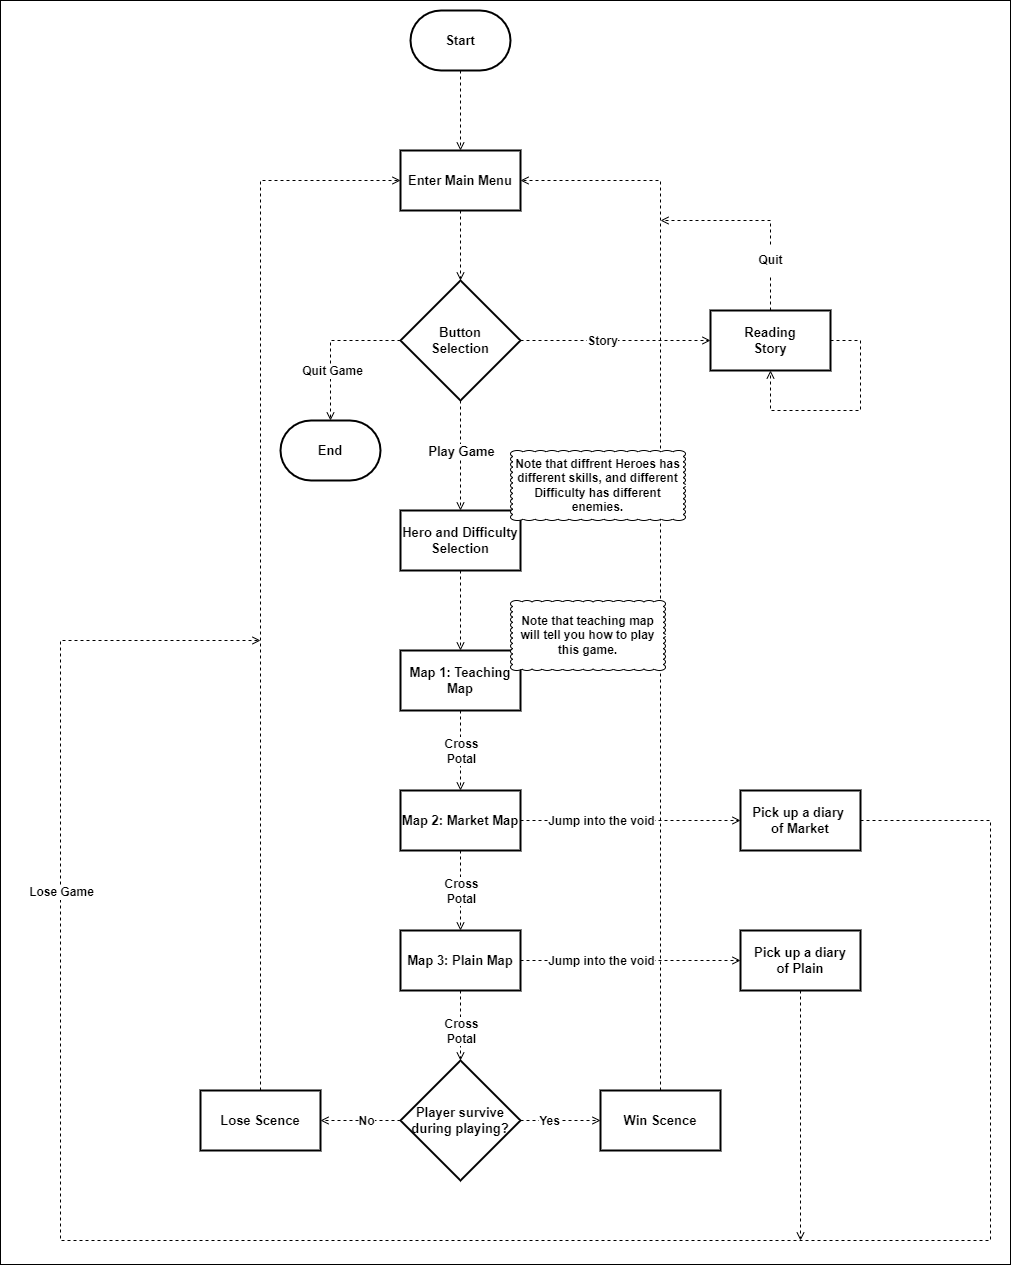

The diagram above was exported from draw.io. Its source (the exported page's mxGraphModel, read from the mxfile embedded in the PNG):
<mxGraphModel dx="1405" dy="853" grid="1" gridSize="10" guides="1" tooltips="1" connect="1" arrows="1" fold="1" page="1" pageScale="1" pageWidth="1169" pageHeight="827" math="0" shadow="0">
  <root>
    <mxCell id="0" />
    <mxCell id="1" parent="0" />
    <mxCell id="Jw_TJ2mc3HOmxYHmyETf-1" value="" style="rounded=0;whiteSpace=wrap;html=1;fontStyle=1;fillStyle=solid;fillColor=default;" parent="1" vertex="1">
      <mxGeometry x="80" y="390" width="1010" height="1264" as="geometry" />
    </mxCell>
    <mxCell id="rXmToLNbm2_4g6Njwmsw-3" value="" style="edgeStyle=orthogonalEdgeStyle;rounded=0;orthogonalLoop=1;jettySize=auto;html=1;dashed=1;fontSize=13;endArrow=open;endFill=0;fontStyle=1" parent="1" source="rXmToLNbm2_4g6Njwmsw-1" target="rXmToLNbm2_4g6Njwmsw-2" edge="1">
      <mxGeometry relative="1" as="geometry" />
    </mxCell>
    <mxCell id="rXmToLNbm2_4g6Njwmsw-1" value="Start" style="strokeWidth=2;html=1;shape=mxgraph.flowchart.terminator;whiteSpace=wrap;fontSize=13;fontStyle=1" parent="1" vertex="1">
      <mxGeometry x="490" y="400" width="100" height="60" as="geometry" />
    </mxCell>
    <mxCell id="YiJvz_ciou-cYgyI4K_m-2" value="" style="edgeStyle=orthogonalEdgeStyle;rounded=0;orthogonalLoop=1;jettySize=auto;html=1;dashed=1;fontSize=13;endArrow=open;endFill=0;fontStyle=1" parent="1" source="rXmToLNbm2_4g6Njwmsw-2" target="YiJvz_ciou-cYgyI4K_m-1" edge="1">
      <mxGeometry relative="1" as="geometry" />
    </mxCell>
    <mxCell id="rXmToLNbm2_4g6Njwmsw-2" value="Enter Main Menu" style="whiteSpace=wrap;html=1;fontSize=13;strokeWidth=2;fontStyle=1" parent="1" vertex="1">
      <mxGeometry x="480" y="540" width="120" height="60" as="geometry" />
    </mxCell>
    <mxCell id="YiJvz_ciou-cYgyI4K_m-4" value="" style="edgeStyle=orthogonalEdgeStyle;rounded=0;orthogonalLoop=1;jettySize=auto;html=1;dashed=1;fontSize=13;endArrow=open;endFill=0;fontStyle=1" parent="1" source="YiJvz_ciou-cYgyI4K_m-1" target="YiJvz_ciou-cYgyI4K_m-3" edge="1">
      <mxGeometry relative="1" as="geometry" />
    </mxCell>
    <mxCell id="YiJvz_ciou-cYgyI4K_m-5" value="Play Game" style="edgeLabel;html=1;align=center;verticalAlign=middle;resizable=0;points=[];fontSize=13;fontStyle=1" parent="YiJvz_ciou-cYgyI4K_m-4" vertex="1" connectable="0">
      <mxGeometry x="-0.2929" relative="1" as="geometry">
        <mxPoint y="11" as="offset" />
      </mxGeometry>
    </mxCell>
    <mxCell id="YiJvz_ciou-cYgyI4K_m-36" style="edgeStyle=orthogonalEdgeStyle;rounded=0;orthogonalLoop=1;jettySize=auto;html=1;entryX=0.5;entryY=0;entryDx=0;entryDy=0;entryPerimeter=0;dashed=1;fontSize=12;endArrow=open;endFill=0;fontStyle=1" parent="1" source="YiJvz_ciou-cYgyI4K_m-1" target="YiJvz_ciou-cYgyI4K_m-34" edge="1">
      <mxGeometry relative="1" as="geometry" />
    </mxCell>
    <mxCell id="YiJvz_ciou-cYgyI4K_m-37" value="Quit Game" style="edgeLabel;html=1;align=center;verticalAlign=middle;resizable=0;points=[];fontSize=12;fontStyle=1" parent="YiJvz_ciou-cYgyI4K_m-36" vertex="1" connectable="0">
      <mxGeometry x="-0.1813" y="-2" relative="1" as="geometry">
        <mxPoint x="-8" y="32" as="offset" />
      </mxGeometry>
    </mxCell>
    <mxCell id="YiJvz_ciou-cYgyI4K_m-39" value="" style="edgeStyle=orthogonalEdgeStyle;rounded=0;orthogonalLoop=1;jettySize=auto;html=1;dashed=1;fontSize=12;endArrow=open;endFill=0;fontStyle=1" parent="1" source="YiJvz_ciou-cYgyI4K_m-1" target="YiJvz_ciou-cYgyI4K_m-38" edge="1">
      <mxGeometry relative="1" as="geometry" />
    </mxCell>
    <mxCell id="YiJvz_ciou-cYgyI4K_m-40" value="Story" style="edgeLabel;html=1;align=center;verticalAlign=middle;resizable=0;points=[];fontSize=12;fontStyle=1" parent="YiJvz_ciou-cYgyI4K_m-39" vertex="1" connectable="0">
      <mxGeometry x="-0.2556" y="2" relative="1" as="geometry">
        <mxPoint x="10" y="2" as="offset" />
      </mxGeometry>
    </mxCell>
    <mxCell id="YiJvz_ciou-cYgyI4K_m-1" value="Button&lt;br&gt;Selection" style="rhombus;whiteSpace=wrap;html=1;fontSize=13;strokeWidth=2;fontStyle=1" parent="1" vertex="1">
      <mxGeometry x="480" y="670" width="120" height="120" as="geometry" />
    </mxCell>
    <mxCell id="YiJvz_ciou-cYgyI4K_m-10" value="" style="edgeStyle=orthogonalEdgeStyle;rounded=0;orthogonalLoop=1;jettySize=auto;html=1;dashed=1;fontSize=7;endArrow=open;endFill=0;fontStyle=1" parent="1" source="YiJvz_ciou-cYgyI4K_m-3" target="YiJvz_ciou-cYgyI4K_m-9" edge="1">
      <mxGeometry relative="1" as="geometry" />
    </mxCell>
    <mxCell id="YiJvz_ciou-cYgyI4K_m-3" value="Hero and Difficulty&lt;br&gt;Selection" style="whiteSpace=wrap;html=1;fontSize=13;strokeWidth=2;fontStyle=1" parent="1" vertex="1">
      <mxGeometry x="480" y="900" width="120" height="60" as="geometry" />
    </mxCell>
    <mxCell id="YiJvz_ciou-cYgyI4K_m-13" value="" style="edgeStyle=orthogonalEdgeStyle;rounded=0;orthogonalLoop=1;jettySize=auto;html=1;dashed=1;fontSize=7;endArrow=open;endFill=0;fontStyle=1" parent="1" source="YiJvz_ciou-cYgyI4K_m-9" target="YiJvz_ciou-cYgyI4K_m-12" edge="1">
      <mxGeometry relative="1" as="geometry" />
    </mxCell>
    <mxCell id="YiJvz_ciou-cYgyI4K_m-9" value="Map 1: Teaching Map" style="whiteSpace=wrap;html=1;fontSize=13;strokeWidth=2;fontStyle=1" parent="1" vertex="1">
      <mxGeometry x="480" y="1040" width="120" height="60" as="geometry" />
    </mxCell>
    <mxCell id="YiJvz_ciou-cYgyI4K_m-15" value="" style="edgeStyle=orthogonalEdgeStyle;rounded=0;orthogonalLoop=1;jettySize=auto;html=1;dashed=1;fontSize=7;endArrow=open;endFill=0;fontStyle=1" parent="1" source="YiJvz_ciou-cYgyI4K_m-12" target="YiJvz_ciou-cYgyI4K_m-14" edge="1">
      <mxGeometry relative="1" as="geometry" />
    </mxCell>
    <mxCell id="YiJvz_ciou-cYgyI4K_m-49" value="" style="edgeStyle=orthogonalEdgeStyle;rounded=0;orthogonalLoop=1;jettySize=auto;html=1;dashed=1;fontSize=12;endArrow=open;endFill=0;fontStyle=1" parent="1" source="YiJvz_ciou-cYgyI4K_m-12" target="YiJvz_ciou-cYgyI4K_m-48" edge="1">
      <mxGeometry relative="1" as="geometry" />
    </mxCell>
    <mxCell id="YiJvz_ciou-cYgyI4K_m-52" value="Jump into the void" style="edgeLabel;html=1;align=center;verticalAlign=middle;resizable=0;points=[];fontSize=12;fontStyle=1" parent="YiJvz_ciou-cYgyI4K_m-49" vertex="1" connectable="0">
      <mxGeometry x="-0.2335" relative="1" as="geometry">
        <mxPoint x="-4" as="offset" />
      </mxGeometry>
    </mxCell>
    <mxCell id="YiJvz_ciou-cYgyI4K_m-29" style="edgeStyle=orthogonalEdgeStyle;rounded=0;orthogonalLoop=1;jettySize=auto;html=1;entryX=1;entryY=0.5;entryDx=0;entryDy=0;dashed=1;fontSize=12;endArrow=open;endFill=0;fontStyle=1" parent="1" source="YiJvz_ciou-cYgyI4K_m-20" target="rXmToLNbm2_4g6Njwmsw-2" edge="1">
      <mxGeometry relative="1" as="geometry">
        <Array as="points">
          <mxPoint x="740" y="570" />
        </Array>
      </mxGeometry>
    </mxCell>
    <mxCell id="YiJvz_ciou-cYgyI4K_m-12" value="Map 2: Market Map" style="whiteSpace=wrap;html=1;fontSize=13;strokeWidth=2;fontStyle=1" parent="1" vertex="1">
      <mxGeometry x="480" y="1180" width="120" height="60" as="geometry" />
    </mxCell>
    <mxCell id="YiJvz_ciou-cYgyI4K_m-19" style="edgeStyle=orthogonalEdgeStyle;rounded=0;orthogonalLoop=1;jettySize=auto;html=1;exitX=0.5;exitY=1;exitDx=0;exitDy=0;entryX=0.5;entryY=0;entryDx=0;entryDy=0;dashed=1;fontSize=7;endArrow=open;endFill=0;fontStyle=1" parent="1" source="YiJvz_ciou-cYgyI4K_m-14" target="YiJvz_ciou-cYgyI4K_m-18" edge="1">
      <mxGeometry relative="1" as="geometry" />
    </mxCell>
    <mxCell id="YiJvz_ciou-cYgyI4K_m-51" value="" style="edgeStyle=orthogonalEdgeStyle;rounded=0;orthogonalLoop=1;jettySize=auto;html=1;dashed=1;fontSize=12;endArrow=open;endFill=0;fontStyle=1" parent="1" source="YiJvz_ciou-cYgyI4K_m-14" target="YiJvz_ciou-cYgyI4K_m-50" edge="1">
      <mxGeometry relative="1" as="geometry" />
    </mxCell>
    <mxCell id="YiJvz_ciou-cYgyI4K_m-54" value="Jump into the void" style="edgeLabel;html=1;align=center;verticalAlign=middle;resizable=0;points=[];fontSize=12;fontStyle=1" parent="YiJvz_ciou-cYgyI4K_m-51" vertex="1" connectable="0">
      <mxGeometry x="-0.2548" relative="1" as="geometry">
        <mxPoint x="-2" as="offset" />
      </mxGeometry>
    </mxCell>
    <mxCell id="YiJvz_ciou-cYgyI4K_m-14" value="Map 3: Plain Map" style="whiteSpace=wrap;html=1;fontSize=13;strokeWidth=2;fontStyle=1" parent="1" vertex="1">
      <mxGeometry x="480" y="1320" width="120" height="60" as="geometry" />
    </mxCell>
    <mxCell id="YiJvz_ciou-cYgyI4K_m-21" value="" style="edgeStyle=orthogonalEdgeStyle;rounded=0;orthogonalLoop=1;jettySize=auto;html=1;dashed=1;fontSize=7;endArrow=open;endFill=0;fontStyle=1" parent="1" source="YiJvz_ciou-cYgyI4K_m-18" target="YiJvz_ciou-cYgyI4K_m-20" edge="1">
      <mxGeometry relative="1" as="geometry" />
    </mxCell>
    <mxCell id="YiJvz_ciou-cYgyI4K_m-23" value="Yes" style="edgeLabel;html=1;align=center;verticalAlign=middle;resizable=0;points=[];fontSize=12;fontStyle=1" parent="YiJvz_ciou-cYgyI4K_m-21" vertex="1" connectable="0">
      <mxGeometry x="-0.3072" relative="1" as="geometry">
        <mxPoint as="offset" />
      </mxGeometry>
    </mxCell>
    <mxCell id="YiJvz_ciou-cYgyI4K_m-25" value="" style="edgeStyle=orthogonalEdgeStyle;rounded=0;orthogonalLoop=1;jettySize=auto;html=1;dashed=1;fontSize=12;endArrow=open;endFill=0;fontStyle=1" parent="1" source="YiJvz_ciou-cYgyI4K_m-18" target="YiJvz_ciou-cYgyI4K_m-24" edge="1">
      <mxGeometry relative="1" as="geometry" />
    </mxCell>
    <mxCell id="YiJvz_ciou-cYgyI4K_m-26" value="No" style="edgeLabel;html=1;align=center;verticalAlign=middle;resizable=0;points=[];fontSize=12;fontStyle=1" parent="YiJvz_ciou-cYgyI4K_m-25" vertex="1" connectable="0">
      <mxGeometry x="-0.1139" relative="1" as="geometry">
        <mxPoint as="offset" />
      </mxGeometry>
    </mxCell>
    <mxCell id="YiJvz_ciou-cYgyI4K_m-18" value="Player survive&lt;br&gt;during playing?" style="rhombus;whiteSpace=wrap;html=1;fontSize=13;strokeWidth=2;fontStyle=1" parent="1" vertex="1">
      <mxGeometry x="480" y="1450" width="120" height="120" as="geometry" />
    </mxCell>
    <mxCell id="YiJvz_ciou-cYgyI4K_m-20" value="Win Scence" style="whiteSpace=wrap;html=1;fontSize=13;strokeWidth=2;fontStyle=1" parent="1" vertex="1">
      <mxGeometry x="680" y="1480" width="120" height="60" as="geometry" />
    </mxCell>
    <mxCell id="YiJvz_ciou-cYgyI4K_m-30" style="edgeStyle=orthogonalEdgeStyle;rounded=0;orthogonalLoop=1;jettySize=auto;html=1;entryX=0;entryY=0.5;entryDx=0;entryDy=0;dashed=1;fontSize=12;endArrow=open;endFill=0;fontStyle=1" parent="1" source="YiJvz_ciou-cYgyI4K_m-24" target="rXmToLNbm2_4g6Njwmsw-2" edge="1">
      <mxGeometry relative="1" as="geometry">
        <Array as="points">
          <mxPoint x="340" y="570" />
        </Array>
      </mxGeometry>
    </mxCell>
    <mxCell id="YiJvz_ciou-cYgyI4K_m-24" value="Lose Scence" style="whiteSpace=wrap;html=1;fontSize=13;strokeWidth=2;fontStyle=1" parent="1" vertex="1">
      <mxGeometry x="280" y="1480" width="120" height="60" as="geometry" />
    </mxCell>
    <mxCell id="YiJvz_ciou-cYgyI4K_m-34" value="End" style="strokeWidth=2;html=1;shape=mxgraph.flowchart.terminator;whiteSpace=wrap;fontSize=13;fontStyle=1" parent="1" vertex="1">
      <mxGeometry x="360" y="810" width="100" height="60" as="geometry" />
    </mxCell>
    <mxCell id="YiJvz_ciou-cYgyI4K_m-42" style="edgeStyle=orthogonalEdgeStyle;rounded=0;orthogonalLoop=1;jettySize=auto;html=1;dashed=1;fontSize=12;endArrow=open;endFill=0;fontStyle=1" parent="1" source="YiJvz_ciou-cYgyI4K_m-38" edge="1">
      <mxGeometry relative="1" as="geometry">
        <mxPoint x="740" y="610" as="targetPoint" />
        <Array as="points">
          <mxPoint x="850" y="610" />
          <mxPoint x="740" y="610" />
        </Array>
      </mxGeometry>
    </mxCell>
    <mxCell id="YiJvz_ciou-cYgyI4K_m-38" value="Reading&lt;br&gt;Story" style="whiteSpace=wrap;html=1;fontSize=13;strokeWidth=2;fontStyle=1" parent="1" vertex="1">
      <mxGeometry x="790" y="700" width="120" height="60" as="geometry" />
    </mxCell>
    <mxCell id="YiJvz_ciou-cYgyI4K_m-41" style="edgeStyle=orthogonalEdgeStyle;rounded=0;orthogonalLoop=1;jettySize=auto;html=1;exitX=1;exitY=0.5;exitDx=0;exitDy=0;entryX=0.5;entryY=1;entryDx=0;entryDy=0;dashed=1;fontSize=12;endArrow=open;endFill=0;fontStyle=1" parent="1" source="YiJvz_ciou-cYgyI4K_m-38" target="YiJvz_ciou-cYgyI4K_m-38" edge="1">
      <mxGeometry relative="1" as="geometry">
        <Array as="points">
          <mxPoint x="940" y="730" />
          <mxPoint x="940" y="800" />
          <mxPoint x="850" y="800" />
        </Array>
      </mxGeometry>
    </mxCell>
    <mxCell id="YiJvz_ciou-cYgyI4K_m-43" value="Quit" style="text;html=1;align=center;verticalAlign=middle;resizable=0;points=[];autosize=1;fontSize=12;fillColor=default;fontStyle=1" parent="1" vertex="1">
      <mxGeometry x="825" y="635" width="50" height="30" as="geometry" />
    </mxCell>
    <mxCell id="YiJvz_ciou-cYgyI4K_m-45" value="Cross&lt;br&gt;Potal" style="edgeLabel;html=1;align=center;verticalAlign=middle;resizable=0;points=[];fontSize=12;fontStyle=1" parent="1" vertex="1" connectable="0">
      <mxGeometry x="540.0000000000002" y="1140.0011111111112" as="geometry" />
    </mxCell>
    <mxCell id="YiJvz_ciou-cYgyI4K_m-46" value="Cross&lt;br&gt;Potal" style="edgeLabel;html=1;align=center;verticalAlign=middle;resizable=0;points=[];fontSize=12;fontStyle=1" parent="1" vertex="1" connectable="0">
      <mxGeometry x="540.0000000000002" y="1280.0011111111112" as="geometry" />
    </mxCell>
    <mxCell id="YiJvz_ciou-cYgyI4K_m-47" value="Cross&lt;br&gt;Potal" style="edgeLabel;html=1;align=center;verticalAlign=middle;resizable=0;points=[];fontSize=12;fontStyle=1" parent="1" vertex="1" connectable="0">
      <mxGeometry x="540.0000000000002" y="1420.0011111111112" as="geometry" />
    </mxCell>
    <mxCell id="YiJvz_ciou-cYgyI4K_m-57" style="edgeStyle=orthogonalEdgeStyle;rounded=0;orthogonalLoop=1;jettySize=auto;html=1;dashed=1;fontSize=12;endArrow=open;endFill=0;fontStyle=1" parent="1" source="YiJvz_ciou-cYgyI4K_m-48" edge="1">
      <mxGeometry relative="1" as="geometry">
        <mxPoint x="340" y="1030" as="targetPoint" />
        <Array as="points">
          <mxPoint x="1070" y="1210" />
          <mxPoint x="1070" y="1630" />
          <mxPoint x="140" y="1630" />
          <mxPoint x="140" y="1030" />
        </Array>
      </mxGeometry>
    </mxCell>
    <mxCell id="YiJvz_ciou-cYgyI4K_m-59" value="Lose Game" style="edgeLabel;html=1;align=center;verticalAlign=middle;resizable=0;points=[];fontSize=12;fontStyle=1" parent="YiJvz_ciou-cYgyI4K_m-57" vertex="1" connectable="0">
      <mxGeometry x="0.3214" y="-1" relative="1" as="geometry">
        <mxPoint x="-1" y="-323" as="offset" />
      </mxGeometry>
    </mxCell>
    <mxCell id="YiJvz_ciou-cYgyI4K_m-48" value="Pick up a diary &lt;br&gt;of Market" style="whiteSpace=wrap;html=1;fontSize=13;strokeWidth=2;fontStyle=1" parent="1" vertex="1">
      <mxGeometry x="820" y="1180" width="120" height="60" as="geometry" />
    </mxCell>
    <mxCell id="YiJvz_ciou-cYgyI4K_m-58" style="edgeStyle=orthogonalEdgeStyle;rounded=0;orthogonalLoop=1;jettySize=auto;html=1;dashed=1;fontSize=12;endArrow=open;endFill=0;fontStyle=1" parent="1" source="YiJvz_ciou-cYgyI4K_m-50" edge="1">
      <mxGeometry relative="1" as="geometry">
        <mxPoint x="880" y="1630" as="targetPoint" />
      </mxGeometry>
    </mxCell>
    <mxCell id="YiJvz_ciou-cYgyI4K_m-50" value="&lt;span style=&quot;&quot;&gt;Pick up a diary&lt;/span&gt;&lt;br style=&quot;&quot;&gt;&lt;span style=&quot;&quot;&gt;of Plain&lt;/span&gt;" style="whiteSpace=wrap;html=1;fontSize=13;strokeWidth=2;fontStyle=1" parent="1" vertex="1">
      <mxGeometry x="820" y="1320" width="120" height="60" as="geometry" />
    </mxCell>
    <mxCell id="YiJvz_ciou-cYgyI4K_m-7" value="&lt;div style=&quot;&quot;&gt;&lt;span style=&quot;font-size: 7px; background-color: initial;&quot;&gt;Note that diffrent Heroes has different skills, and different Difficulty has different enemies.&lt;/span&gt;&lt;/div&gt;" style="whiteSpace=wrap;html=1;shape=mxgraph.basic.cloud_rect;shadow=0;sketch=0;fontSize=12;fillColor=default;gradientColor=none;align=center;fontStyle=1" parent="1" vertex="1">
      <mxGeometry x="590" y="840" width="175" height="70" as="geometry" />
    </mxCell>
    <mxCell id="YiJvz_ciou-cYgyI4K_m-11" value="&lt;div style=&quot;&quot;&gt;&lt;span style=&quot;font-size: 7px; background-color: initial;&quot;&gt;Note that teaching map will tell you how to play this game.&lt;/span&gt;&lt;/div&gt;" style="whiteSpace=wrap;html=1;shape=mxgraph.basic.cloud_rect;shadow=0;sketch=0;fontSize=12;fillColor=default;gradientColor=none;align=center;fontStyle=1" parent="1" vertex="1">
      <mxGeometry x="590" y="990" width="155" height="70" as="geometry" />
    </mxCell>
  </root>
</mxGraphModel>